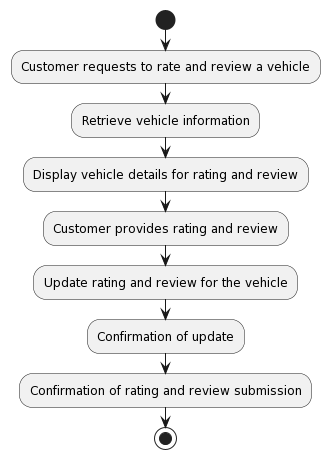

The diagram above was rendered by PlantUML. Its source (embedded in the PNG):
@startuml
start
:Customer requests to rate and review a vehicle;
:Retrieve vehicle information;
:Display vehicle details for rating and review;
:Customer provides rating and review;
:Update rating and review for the vehicle;
:Confirmation of update;
:Confirmation of rating and review submission;
stop
@enduml